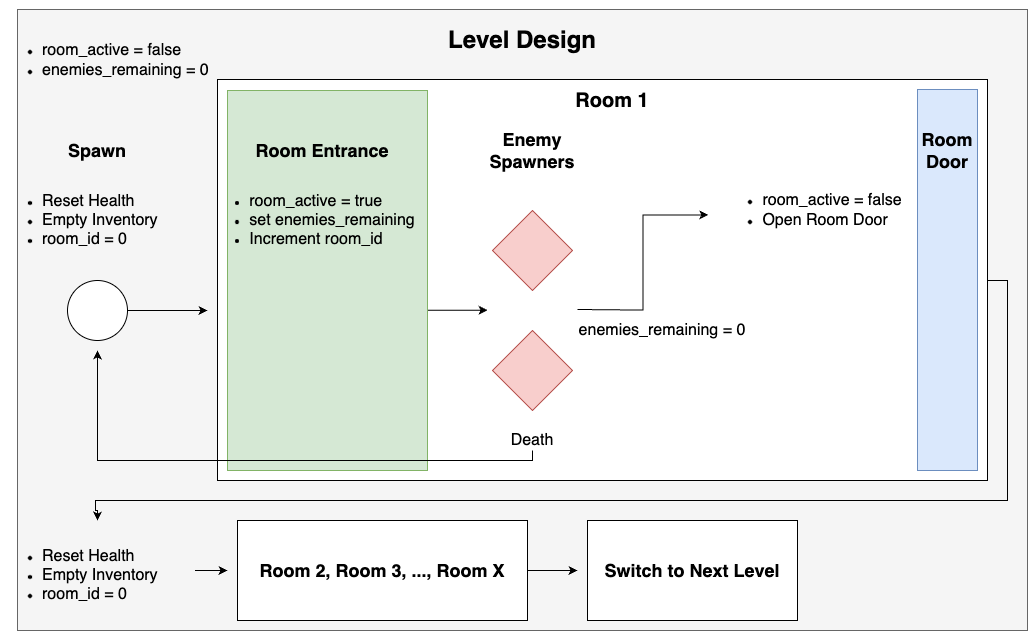

The diagram above was exported from draw.io. Its source (the exported page's mxGraphModel, read from the mxfile embedded in the PNG):
<mxGraphModel dx="1363" dy="740" grid="1" gridSize="10" guides="1" tooltips="1" connect="1" arrows="1" fold="1" page="1" pageScale="1" pageWidth="850" pageHeight="1100" math="0" shadow="0">
  <root>
    <mxCell id="0" />
    <mxCell id="1" parent="0" />
    <mxCell id="44fb2kf6HhQ8LI0N7IKL-82" value="" style="rounded=0;whiteSpace=wrap;html=1;fillColor=#f5f5f5;strokeColor=#666666;fontColor=#333333;" vertex="1" parent="1">
      <mxGeometry x="130" y="59" width="1010" height="621" as="geometry" />
    </mxCell>
    <mxCell id="44fb2kf6HhQ8LI0N7IKL-1" value="" style="rounded=0;whiteSpace=wrap;html=1;" vertex="1" parent="1">
      <mxGeometry x="330" y="129" width="770" height="401" as="geometry" />
    </mxCell>
    <mxCell id="44fb2kf6HhQ8LI0N7IKL-8" style="edgeStyle=orthogonalEdgeStyle;rounded=0;orthogonalLoop=1;jettySize=auto;html=1;" edge="1" parent="1" source="44fb2kf6HhQ8LI0N7IKL-3">
      <mxGeometry relative="1" as="geometry">
        <mxPoint x="320" y="360" as="targetPoint" />
      </mxGeometry>
    </mxCell>
    <mxCell id="44fb2kf6HhQ8LI0N7IKL-3" value="" style="ellipse;whiteSpace=wrap;html=1;aspect=fixed;" vertex="1" parent="1">
      <mxGeometry x="180" y="330" width="60" height="60" as="geometry" />
    </mxCell>
    <mxCell id="44fb2kf6HhQ8LI0N7IKL-23" style="edgeStyle=orthogonalEdgeStyle;rounded=0;orthogonalLoop=1;jettySize=auto;html=1;" edge="1" parent="1">
      <mxGeometry relative="1" as="geometry">
        <mxPoint x="520" y="359.71" as="sourcePoint" />
        <mxPoint x="600" y="359.71" as="targetPoint" />
      </mxGeometry>
    </mxCell>
    <mxCell id="44fb2kf6HhQ8LI0N7IKL-4" value="" style="rounded=0;whiteSpace=wrap;html=1;fillColor=#d5e8d4;strokeColor=#82b366;" vertex="1" parent="1">
      <mxGeometry x="340" y="140" width="200" height="380" as="geometry" />
    </mxCell>
    <mxCell id="44fb2kf6HhQ8LI0N7IKL-88" style="edgeStyle=orthogonalEdgeStyle;rounded=0;orthogonalLoop=1;jettySize=auto;html=1;entryX=0.5;entryY=0;entryDx=0;entryDy=0;" edge="1" parent="1" target="44fb2kf6HhQ8LI0N7IKL-84">
      <mxGeometry relative="1" as="geometry">
        <mxPoint x="1100" y="330" as="sourcePoint" />
        <Array as="points">
          <mxPoint x="1120" y="330" />
          <mxPoint x="1120" y="550" />
          <mxPoint x="208" y="550" />
          <mxPoint x="208" y="560" />
        </Array>
      </mxGeometry>
    </mxCell>
    <mxCell id="44fb2kf6HhQ8LI0N7IKL-9" value="" style="rounded=0;whiteSpace=wrap;html=1;fillColor=#dae8fc;strokeColor=#6c8ebf;rotation=0;" vertex="1" parent="1">
      <mxGeometry x="1030" y="139" width="60" height="381" as="geometry" />
    </mxCell>
    <mxCell id="44fb2kf6HhQ8LI0N7IKL-10" value="" style="rhombus;whiteSpace=wrap;html=1;fillColor=#f8cecc;strokeColor=#b85450;" vertex="1" parent="1">
      <mxGeometry x="605" y="260" width="80" height="80" as="geometry" />
    </mxCell>
    <mxCell id="44fb2kf6HhQ8LI0N7IKL-67" style="edgeStyle=orthogonalEdgeStyle;rounded=0;orthogonalLoop=1;jettySize=auto;html=1;" edge="1" parent="1">
      <mxGeometry relative="1" as="geometry">
        <mxPoint x="210" y="400" as="targetPoint" />
        <mxPoint x="645" y="500" as="sourcePoint" />
        <Array as="points">
          <mxPoint x="645" y="510" />
          <mxPoint x="210" y="510" />
        </Array>
      </mxGeometry>
    </mxCell>
    <mxCell id="44fb2kf6HhQ8LI0N7IKL-12" value="" style="rhombus;whiteSpace=wrap;html=1;fillColor=#f8cecc;strokeColor=#b85450;" vertex="1" parent="1">
      <mxGeometry x="605" y="380" width="80" height="80" as="geometry" />
    </mxCell>
    <mxCell id="44fb2kf6HhQ8LI0N7IKL-14" value="&lt;b&gt;&lt;font style=&quot;font-size: 18px;&quot;&gt;Room Entrance&lt;/font&gt;&lt;/b&gt;" style="text;strokeColor=none;align=center;fillColor=none;html=1;verticalAlign=middle;whiteSpace=wrap;rounded=0;" vertex="1" parent="1">
      <mxGeometry x="360" y="170" width="150" height="60" as="geometry" />
    </mxCell>
    <mxCell id="44fb2kf6HhQ8LI0N7IKL-15" value="&lt;b&gt;&lt;font style=&quot;font-size: 18px;&quot;&gt;Room Door&lt;/font&gt;&lt;/b&gt;" style="text;strokeColor=none;align=center;fillColor=none;html=1;verticalAlign=middle;whiteSpace=wrap;rounded=0;" vertex="1" parent="1">
      <mxGeometry x="1025" y="170" width="70" height="60" as="geometry" />
    </mxCell>
    <mxCell id="44fb2kf6HhQ8LI0N7IKL-25" value="&lt;b&gt;&lt;font style=&quot;font-size: 18px;&quot;&gt;Enemy Spawners&lt;/font&gt;&lt;/b&gt;" style="text;strokeColor=none;align=center;fillColor=none;html=1;verticalAlign=middle;whiteSpace=wrap;rounded=0;" vertex="1" parent="1">
      <mxGeometry x="570" y="170" width="150" height="60" as="geometry" />
    </mxCell>
    <mxCell id="44fb2kf6HhQ8LI0N7IKL-33" value="&lt;b style=&quot;&quot;&gt;&lt;font style=&quot;font-size: 18px;&quot;&gt;Spawn&lt;/font&gt;&lt;/b&gt;" style="text;strokeColor=none;align=center;fillColor=none;html=1;verticalAlign=middle;whiteSpace=wrap;rounded=0;" vertex="1" parent="1">
      <mxGeometry x="135" y="170" width="150" height="60" as="geometry" />
    </mxCell>
    <mxCell id="44fb2kf6HhQ8LI0N7IKL-50" value="&lt;ul&gt;&lt;li&gt;&lt;span style=&quot;background-color: initial; font-size: 16px;&quot;&gt;Reset Health&lt;/span&gt;&lt;/li&gt;&lt;li&gt;&lt;span style=&quot;background-color: initial; font-size: 16px;&quot;&gt;Empty Inventory&lt;/span&gt;&lt;/li&gt;&lt;li&gt;&lt;span style=&quot;font-size: 16px; background-color: initial;&quot;&gt;room_id = 0&lt;/span&gt;&lt;/li&gt;&lt;/ul&gt;&lt;div&gt;&lt;/div&gt;" style="text;strokeColor=none;align=left;fillColor=none;html=1;verticalAlign=middle;whiteSpace=wrap;rounded=0;" vertex="1" parent="1">
      <mxGeometry x="112.5" y="210" width="195" height="120" as="geometry" />
    </mxCell>
    <mxCell id="44fb2kf6HhQ8LI0N7IKL-51" value="&lt;div style=&quot;text-align: left;&quot;&gt;&lt;ul&gt;&lt;li&gt;&lt;span style=&quot;font-size: 16px; background-color: initial;&quot;&gt;room_active = true&lt;/span&gt;&lt;/li&gt;&lt;li&gt;&lt;span style=&quot;font-size: 16px; background-color: initial;&quot;&gt;set enemies_remaining&lt;/span&gt;&lt;/li&gt;&lt;li&gt;&lt;span style=&quot;font-size: 16px;&quot;&gt;Increment room_id&lt;/span&gt;&lt;/li&gt;&lt;/ul&gt;&lt;/div&gt;" style="text;strokeColor=none;align=center;fillColor=none;html=1;verticalAlign=middle;whiteSpace=wrap;rounded=0;" vertex="1" parent="1">
      <mxGeometry x="320" y="240" width="210" height="60" as="geometry" />
    </mxCell>
    <mxCell id="44fb2kf6HhQ8LI0N7IKL-59" style="edgeStyle=orthogonalEdgeStyle;rounded=0;orthogonalLoop=1;jettySize=auto;html=1;entryX=0.004;entryY=0.575;entryDx=0;entryDy=0;entryPerimeter=0;" edge="1" parent="1" target="44fb2kf6HhQ8LI0N7IKL-68">
      <mxGeometry relative="1" as="geometry">
        <mxPoint x="690" y="359" as="sourcePoint" />
        <mxPoint x="870" y="360" as="targetPoint" />
      </mxGeometry>
    </mxCell>
    <mxCell id="44fb2kf6HhQ8LI0N7IKL-60" value="&lt;div style=&quot;text-align: left;&quot;&gt;&lt;div&gt;&lt;span style=&quot;font-size: 16px;&quot;&gt;enemies_remaining = 0&lt;/span&gt;&lt;/div&gt;&lt;div&gt;&lt;span style=&quot;font-size: 16px;&quot;&gt;&lt;br&gt;&lt;/span&gt;&lt;/div&gt;&lt;/div&gt;" style="text;strokeColor=none;align=center;fillColor=none;html=1;verticalAlign=middle;whiteSpace=wrap;rounded=0;" vertex="1" parent="1">
      <mxGeometry x="670" y="360" width="210" height="60" as="geometry" />
    </mxCell>
    <mxCell id="44fb2kf6HhQ8LI0N7IKL-65" value="&lt;div style=&quot;text-align: left;&quot;&gt;&lt;div&gt;&lt;span style=&quot;font-size: 16px;&quot;&gt;Death&lt;/span&gt;&lt;/div&gt;&lt;/div&gt;" style="text;strokeColor=none;align=center;fillColor=none;html=1;verticalAlign=middle;whiteSpace=wrap;rounded=0;" vertex="1" parent="1">
      <mxGeometry x="610" y="460" width="70" height="60" as="geometry" />
    </mxCell>
    <mxCell id="44fb2kf6HhQ8LI0N7IKL-68" value="&lt;div style=&quot;text-align: left;&quot;&gt;&lt;ul&gt;&lt;li&gt;&lt;span style=&quot;font-size: 16px; background-color: initial;&quot;&gt;room_active = false&lt;/span&gt;&lt;/li&gt;&lt;li&gt;&lt;span style=&quot;font-size: 16px; background-color: initial;&quot;&gt;Open Room Door&lt;/span&gt;&lt;/li&gt;&lt;/ul&gt;&lt;/div&gt;" style="text;strokeColor=none;align=center;fillColor=none;html=1;verticalAlign=middle;whiteSpace=wrap;rounded=0;" vertex="1" parent="1">
      <mxGeometry x="820" y="230" width="210" height="60" as="geometry" />
    </mxCell>
    <mxCell id="44fb2kf6HhQ8LI0N7IKL-69" value="&lt;b&gt;&lt;font style=&quot;font-size: 20px;&quot;&gt;Room 1&lt;/font&gt;&lt;/b&gt;" style="text;strokeColor=none;align=center;fillColor=none;html=1;verticalAlign=middle;whiteSpace=wrap;rounded=0;" vertex="1" parent="1">
      <mxGeometry x="650" y="120" width="150" height="60" as="geometry" />
    </mxCell>
    <mxCell id="44fb2kf6HhQ8LI0N7IKL-80" style="edgeStyle=orthogonalEdgeStyle;rounded=0;orthogonalLoop=1;jettySize=auto;html=1;" edge="1" parent="1" source="44fb2kf6HhQ8LI0N7IKL-72">
      <mxGeometry relative="1" as="geometry">
        <mxPoint x="690" y="620" as="targetPoint" />
      </mxGeometry>
    </mxCell>
    <mxCell id="44fb2kf6HhQ8LI0N7IKL-72" value="" style="rounded=0;whiteSpace=wrap;html=1;" vertex="1" parent="1">
      <mxGeometry x="350" y="570" width="290" height="100" as="geometry" />
    </mxCell>
    <mxCell id="44fb2kf6HhQ8LI0N7IKL-73" value="&lt;b&gt;&lt;font style=&quot;font-size: 18px;&quot;&gt;Room 2, Room 3, ..., Room X&lt;/font&gt;&lt;/b&gt;" style="text;strokeColor=none;align=center;fillColor=none;html=1;verticalAlign=middle;whiteSpace=wrap;rounded=0;" vertex="1" parent="1">
      <mxGeometry x="350" y="590" width="290" height="60" as="geometry" />
    </mxCell>
    <mxCell id="44fb2kf6HhQ8LI0N7IKL-77" value="" style="rounded=0;whiteSpace=wrap;html=1;" vertex="1" parent="1">
      <mxGeometry x="700" y="570" width="210" height="100" as="geometry" />
    </mxCell>
    <mxCell id="44fb2kf6HhQ8LI0N7IKL-78" value="&lt;span style=&quot;font-size: 18px;&quot;&gt;&lt;b&gt;Switch to Next Level&lt;/b&gt;&lt;/span&gt;" style="text;strokeColor=none;align=center;fillColor=none;html=1;verticalAlign=middle;whiteSpace=wrap;rounded=0;" vertex="1" parent="1">
      <mxGeometry x="660" y="590" width="290" height="60" as="geometry" />
    </mxCell>
    <mxCell id="44fb2kf6HhQ8LI0N7IKL-83" value="&lt;b&gt;&lt;font style=&quot;font-size: 24px;&quot;&gt;Level Design&lt;/font&gt;&lt;/b&gt;" style="text;strokeColor=none;align=center;fillColor=none;html=1;verticalAlign=middle;whiteSpace=wrap;rounded=0;" vertex="1" parent="1">
      <mxGeometry x="530" y="60" width="210" height="60" as="geometry" />
    </mxCell>
    <mxCell id="44fb2kf6HhQ8LI0N7IKL-90" style="edgeStyle=orthogonalEdgeStyle;rounded=0;orthogonalLoop=1;jettySize=auto;html=1;" edge="1" parent="1" source="44fb2kf6HhQ8LI0N7IKL-84">
      <mxGeometry relative="1" as="geometry">
        <mxPoint x="340" y="620" as="targetPoint" />
        <Array as="points">
          <mxPoint x="310" y="620" />
          <mxPoint x="310" y="620" />
        </Array>
      </mxGeometry>
    </mxCell>
    <mxCell id="44fb2kf6HhQ8LI0N7IKL-84" value="&lt;ul&gt;&lt;li&gt;&lt;span style=&quot;background-color: initial; font-size: 16px;&quot;&gt;Reset Health&lt;/span&gt;&lt;/li&gt;&lt;li&gt;&lt;span style=&quot;background-color: initial; font-size: 16px;&quot;&gt;Empty Inventory&lt;/span&gt;&lt;/li&gt;&lt;li&gt;&lt;span style=&quot;font-size: 16px; background-color: initial;&quot;&gt;room_id = 0&lt;/span&gt;&lt;/li&gt;&lt;/ul&gt;&lt;div&gt;&lt;/div&gt;" style="text;strokeColor=none;align=left;fillColor=none;html=1;verticalAlign=middle;whiteSpace=wrap;rounded=0;" vertex="1" parent="1">
      <mxGeometry x="112.5" y="570" width="195" height="110" as="geometry" />
    </mxCell>
    <mxCell id="44fb2kf6HhQ8LI0N7IKL-92" value="&lt;div&gt;&lt;ul&gt;&lt;li&gt;&lt;span style=&quot;font-size: 16px;&quot;&gt;room_active = false&lt;/span&gt;&lt;/li&gt;&lt;li&gt;&lt;span style=&quot;font-size: 16px;&quot;&gt;enemies_remaining = 0&lt;/span&gt;&lt;/li&gt;&lt;/ul&gt;&lt;/div&gt;&lt;div&gt;&lt;/div&gt;" style="text;strokeColor=none;align=left;fillColor=none;html=1;verticalAlign=middle;whiteSpace=wrap;rounded=0;" vertex="1" parent="1">
      <mxGeometry x="112.5" y="50" width="217.5" height="120" as="geometry" />
    </mxCell>
  </root>
</mxGraphModel>